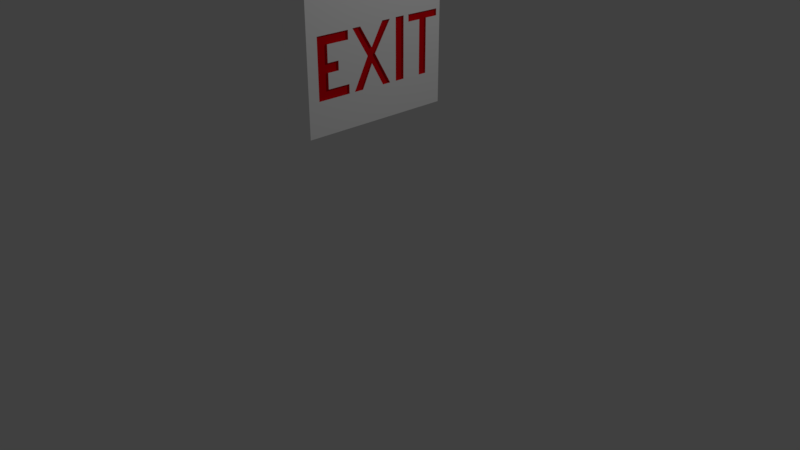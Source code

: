 # Source: exit_door_sign.blend  (saved by Blender 2.78.0; exported with 4.5.12 LTS)
import bpy
from mathutils import Matrix  # noqa: F401  (used for matrix-valued properties, if any)

bpy.ops.wm.read_factory_settings(use_empty=True)
scene = bpy.context.scene
scene.name = 'Scene'

# ---- collections
col_collection_1 = bpy.data.collections.new('Collection 1'); scene.collection.children.link(col_collection_1)

# ---- materials (node trees are filled in below, after node groups)
mat_material = bpy.data.materials.new('Material')
mat_material.alpha_threshold = 0.0
mat_material.use_transparent_shadow = False
mat_material.roughness = 0.5
mat_material.line_color = (0.0, 0.0, 0.0, 1.0)
mat_exit_red = bpy.data.materials.new('exit red')
mat_exit_red.alpha_threshold = 0.0
mat_exit_red.use_transparent_shadow = False
mat_exit_red.diffuse_color = (0.8, 0.0, 0.006753, 1.0)
mat_exit_red.roughness = 0.5
mat_exit_white = bpy.data.materials.new('exit white')
mat_exit_white.alpha_threshold = 0.0
mat_exit_white.use_transparent_shadow = False
mat_exit_white.diffuse_color = (1.0, 1.0, 1.0, 1.0)
mat_exit_white.roughness = 0.5

# ---- material node trees

# ---- world
world_world = bpy.data.worlds.new('World'); scene.world = world_world
world_world.color = (0.05088, 0.05088, 0.05088)
world_world.use_sun_shadow = False
world_world.sun_shadow_jitter_overblur = 0.0
world_world.cycles.sampling_method = 'MANUAL'

# ---- cameras
cam_camera = bpy.data.cameras.new('Camera')
cam_camera.clip_end = 100.0
cam_camera.lens = 35.0
cam_camera.sensor_width = 32.0
cam_camera.sensor_height = 18.0
cam_camera.ortho_scale = 7.314
cam_camera.dof.focus_distance = 0.0
cam_camera.dof.aperture_fstop = 128.0

# ---- lights
light_lamp = bpy.data.lights.new('Lamp', 'POINT')
light_lamp.transmission_factor = 0.0
light_lamp.cutoff_distance = 30.0
light_lamp.energy = 100.0
light_lamp.shadow_buffer_clip_start = 1.001
light_lamp.shadow_soft_size = 0.1
light_lamp.shadow_maximum_resolution = 0.006
light_lamp.use_absolute_resolution = True

# ---- meshes
me_cube = bpy.data.meshes.new('Cube')
me_cube.from_pydata([(1.0, 1.0, -1.0), (1.0, -1.0, -1.0), (-1.0, -1.0, -1.0), (-1.0, 1.0, -1.0), (1.0, 1.0, 1.0), (1.0, -1.0, 1.0), (-1.0, -1.0, 1.0), (-1.0, 1.0, 1.0), (1.0, -0.4244, 0.1347), (1.0, -0.4244, 0.02668), (1.0, 1.0, 0.3101), (1.0, -0.72, 0.02668), (1.0, -1.0, 0.3101), (1.0, -0.72, -0.1791), (-1.0, -1.0, 0.3101), (-1.0, 1.0, 0.3101), (1.0, -0.5694, -0.1791), (1.0, -0.5694, -0.2899), (1.0, -0.718, -0.2899), (1.0, -0.718, -0.4763), (1.0, -0.4223, -0.4763), (1.0, -0.4223, -0.5879), (1.0, -0.8569, -0.5879), (1.0, -0.8569, 0.1324), (1.0, -0.1451, -0.2092), (1.0, -0.3599, 0.1398), (1.0, -0.3449, -0.5866), (1.0, -0.2225, -0.5866), (1.0, -0.08095, -0.3062), (1.0, 0.08461, -0.5895), (1.0, 0.198, -0.5895), (1.0, -0.03322, -0.2017), (1.0, 0.1965, 0.1547), (1.0, 0.08154, 0.1547), (1.0, -0.08244, -0.1212), (1.0, -0.2465, 0.1413), (1.0, 0.2879, 0.1589), (1.0, 0.4119, 0.1589), (1.0, 0.4119, -0.5889), (1.0, 0.2879, -0.5889), (1.0, 0.4874, 0.1576), (1.0, 0.9437, 0.1576), (1.0, 0.9437, 0.07545), (1.0, 0.7733, 0.07545), (1.0, 0.7733, -0.5907), (1.0, 0.6651, -0.5907), (1.0, 0.6651, 0.07348), (1.0, 0.4887, 0.07348), (0.8482, -0.4244, 0.1347), (0.8482, -0.8569, 0.1324), (0.8482, -0.4244, 0.02668), (0.8482, -0.72, 0.02668), (0.8482, -0.72, -0.1791), (0.8482, -0.5694, -0.1791), (0.8482, -0.5694, -0.2899), (0.8482, -0.718, -0.2899), (0.8482, -0.718, -0.4763), (0.8482, -0.4223, -0.4763), (0.8482, -0.3449, -0.5866), (0.8482, -0.2225, -0.5866), (0.8482, -0.08095, -0.3062), (0.8482, -0.4223, -0.5879), (0.8482, 0.08154, 0.1547), (0.8482, -0.08244, -0.1212), (0.8482, 0.1965, 0.1547), (0.8482, -0.8569, -0.5879), (0.8482, -0.2465, 0.1413), (0.8482, -0.3599, 0.1398), (0.8482, -0.03322, -0.2017), (0.8482, 0.198, -0.5895), (0.8482, 0.08461, -0.5895), (0.8482, -0.1451, -0.2092), (0.8482, 0.2879, 0.1589), (0.8482, 0.4119, 0.1589), (0.8482, 0.4119, -0.5889), (0.8482, 0.2879, -0.5889), (0.8482, 0.9437, 0.1576), (0.8482, 0.9437, 0.07545), (0.8482, 0.4874, 0.1576), (0.8482, 0.7733, 0.07545), (0.8482, 0.7733, -0.5907), (0.8482, 0.6651, -0.5907), (0.8482, 0.6651, 0.07348), (0.8482, 0.4887, 0.07348)], [], [(22, 26, 24, 25, 35, 34, 33, 32, 10, 8, 9, 11, 13, 16, 17, 18, 19, 20, 21), (14, 2, 1, 12), (15, 3, 2, 14), (7, 6, 5, 4), (15, 7, 4, 10), (2, 3, 0, 1), (42, 41, 76, 77), (7, 15, 14, 6), (6, 14, 12, 5), (5, 12, 10, 4), (3, 15, 10, 0), (19, 18, 55, 56), (10, 32, 36, 37, 40, 41, 42), (12, 1, 22, 23, 8, 10), (0, 38, 39, 36, 32, 31, 30, 29, 28, 27, 26, 22, 1), (64, 62, 63, 66, 67, 71, 58, 59, 60, 70, 69, 68), (36, 39, 75, 72), (20, 19, 56, 57), (43, 44, 45, 46, 47, 40, 37, 38, 0, 10, 42), (65, 61, 57, 56, 55, 54, 53, 52, 51, 50, 48, 49), (72, 75, 74, 73), (77, 76, 78, 83, 82, 81, 80, 79), (26, 27, 59, 58), (31, 32, 64, 68), (8, 23, 49, 48), (27, 28, 60, 59), (41, 40, 78, 76), (30, 31, 68, 69), (9, 8, 48, 50), (21, 20, 57, 61), (29, 30, 69, 70), (43, 42, 77, 79), (28, 29, 70, 60), (11, 9, 50, 51), (33, 34, 63, 62), (44, 43, 79, 80), (24, 26, 58, 71), (32, 33, 62, 64), (45, 44, 80, 81), (25, 24, 71, 67), (13, 11, 51, 52), (22, 21, 61, 65), (46, 45, 81, 82), (47, 46, 82, 83), (35, 25, 67, 66), (40, 47, 83, 78), (37, 36, 72, 73), (16, 13, 52, 53), (34, 35, 66, 63), (38, 37, 73, 74), (17, 16, 53, 54), (23, 22, 65, 49), (39, 38, 74, 75), (18, 17, 54, 55)])
me_cube.polygons.foreach_set('material_index', [2, 2, 2, 2, 2, 2, 1, 2, 2, 2, 2, 1, 2, 2, 2, 1, 1, 1, 2, 1, 1, 1, 1, 1, 1, 1, 1, 1, 1, 1, 1, 1, 1, 1, 1, 1, 1, 1, 1, 1, 1, 1, 1, 1, 1, 1, 1, 1, 1, 1, 1, 1, 1, 1])
me_cube.materials.append(mat_material)
me_cube.materials.append(mat_exit_red)
me_cube.materials.append(mat_exit_white)
me_cube.use_remesh_preserve_volume = False
me_cube.use_remesh_preserve_attributes = False
me_cube.use_mirror_vertex_groups = False
me_cube.update()

# ---- objects
ob_cube = bpy.data.objects.new('Cube', me_cube)
ob_lamp = bpy.data.objects.new('Lamp', light_lamp)
ob_camera = bpy.data.objects.new('Camera', cam_camera)

# ---- transforms, parenting, visibility, modifiers, constraints
ob_cube.location = (0.0, 0.0, 2.869)
ob_cube.scale = (0.2, 1.0, 1.0)
ob_cube.lock_rotations_4d = False
ob_cube.empty_display_type = 'ARROWS'
ob_cube.lineart.crease_threshold = 0.0
ob_lamp.location = (4.076, 1.005, 5.904)
ob_lamp.rotation_euler = (0.6503, 0.05522, 1.866)
ob_lamp.lock_rotations_4d = False
ob_lamp.empty_display_type = 'ARROWS'
ob_lamp.color = (0.0, 0.0, 0.0, 0.0)
ob_lamp.lineart.crease_threshold = 0.0
ob_camera.location = (7.481, -6.508, 5.344)
ob_camera.rotation_euler = (1.109, 0.0, 0.8149)
ob_camera.lock_rotations_4d = False
ob_camera.empty_display_type = 'ARROWS'
ob_camera.color = (0.0, 0.0, 0.0, 0.0)
ob_camera.display_type = 'WIRE'
ob_camera.lineart.crease_threshold = 0.0

# ---- collection membership
col_collection_1.objects.link(ob_cube)
col_collection_1.objects.link(ob_lamp)
col_collection_1.objects.link(ob_camera)

# ---- scene / render settings (as saved in the file)
scene.camera = ob_camera
scene.frame_start = 1; scene.frame_end = 250; scene.frame_set(1)
scene.render.engine = 'BLENDER_EEVEE_NEXT'
scene.render.resolution_percentage = 50
scene.render.dither_intensity = 0.0
scene.cycles.use_denoising = False
scene.cycles.samples = 128
scene.cycles.sampling_pattern = 'TABULATED_SOBOL'
scene.cycles.light_sampling_threshold = 0.0
scene.cycles.use_adaptive_sampling = False
scene.cycles.use_light_tree = False
scene.cycles.blur_glossy = 0.0
scene.cycles.sample_clamp_indirect = 0.0
scene.view_settings.view_transform = 'Standard'
bpy.context.view_layer.update()
